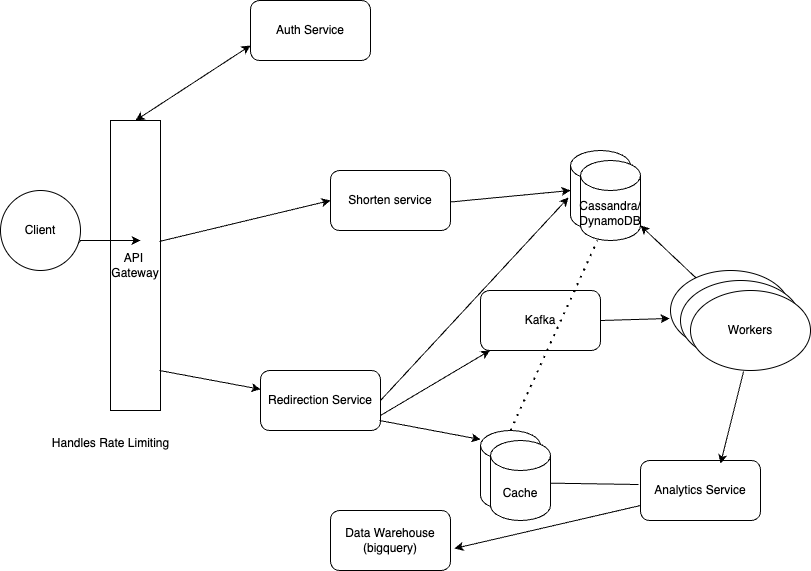

The diagram above was exported from draw.io. Its source (the exported page's mxGraphModel, read from the mxfile embedded in the PNG):
<mxGraphModel dx="1026" dy="577" grid="1" gridSize="10" guides="1" tooltips="1" connect="1" arrows="1" fold="1" page="1" pageScale="1" pageWidth="850" pageHeight="1100" math="0" shadow="0">
  <root>
    <mxCell id="0" />
    <mxCell id="1" parent="0" />
    <mxCell id="L7Hu5uSXI2TVTo1LVQWf-1" value="API&amp;nbsp;&lt;div&gt;Gateway&lt;/div&gt;" style="rounded=0;whiteSpace=wrap;html=1;" vertex="1" parent="1">
      <mxGeometry x="110" y="160" width="50" height="290" as="geometry" />
    </mxCell>
    <mxCell id="L7Hu5uSXI2TVTo1LVQWf-2" value="Client" style="ellipse;whiteSpace=wrap;html=1;aspect=fixed;" vertex="1" parent="1">
      <mxGeometry y="230" width="80" height="80" as="geometry" />
    </mxCell>
    <mxCell id="L7Hu5uSXI2TVTo1LVQWf-3" value="" style="endArrow=classic;html=1;rounded=0;exitX=0.975;exitY=0.663;exitDx=0;exitDy=0;exitPerimeter=0;" edge="1" parent="1" source="L7Hu5uSXI2TVTo1LVQWf-2">
      <mxGeometry width="50" height="50" relative="1" as="geometry">
        <mxPoint x="350" y="280" as="sourcePoint" />
        <mxPoint x="140" y="280" as="targetPoint" />
        <Array as="points">
          <mxPoint x="80" y="280" />
        </Array>
      </mxGeometry>
    </mxCell>
    <mxCell id="L7Hu5uSXI2TVTo1LVQWf-4" value="Auth Service" style="rounded=1;whiteSpace=wrap;html=1;" vertex="1" parent="1">
      <mxGeometry x="250" y="40" width="120" height="60" as="geometry" />
    </mxCell>
    <mxCell id="L7Hu5uSXI2TVTo1LVQWf-5" value="Redirection Service" style="rounded=1;whiteSpace=wrap;html=1;" vertex="1" parent="1">
      <mxGeometry x="260" y="410" width="120" height="60" as="geometry" />
    </mxCell>
    <mxCell id="L7Hu5uSXI2TVTo1LVQWf-6" value="Shorten service" style="rounded=1;whiteSpace=wrap;html=1;" vertex="1" parent="1">
      <mxGeometry x="330" y="210" width="120" height="60" as="geometry" />
    </mxCell>
    <mxCell id="L7Hu5uSXI2TVTo1LVQWf-11" value="" style="endArrow=classic;html=1;rounded=0;exitX=0.98;exitY=0.417;exitDx=0;exitDy=0;exitPerimeter=0;entryX=0;entryY=0.5;entryDx=0;entryDy=0;" edge="1" parent="1" source="L7Hu5uSXI2TVTo1LVQWf-1" target="L7Hu5uSXI2TVTo1LVQWf-6">
      <mxGeometry width="50" height="50" relative="1" as="geometry">
        <mxPoint x="168" y="282" as="sourcePoint" />
        <mxPoint x="250" y="198" as="targetPoint" />
      </mxGeometry>
    </mxCell>
    <mxCell id="L7Hu5uSXI2TVTo1LVQWf-12" value="" style="endArrow=classic;html=1;rounded=0;exitX=0.98;exitY=0.417;exitDx=0;exitDy=0;exitPerimeter=0;" edge="1" parent="1" target="L7Hu5uSXI2TVTo1LVQWf-5">
      <mxGeometry width="50" height="50" relative="1" as="geometry">
        <mxPoint x="159" y="410" as="sourcePoint" />
        <mxPoint x="330" y="369" as="targetPoint" />
      </mxGeometry>
    </mxCell>
    <mxCell id="L7Hu5uSXI2TVTo1LVQWf-13" value="Cache" style="shape=cylinder3;whiteSpace=wrap;html=1;boundedLbl=1;backgroundOutline=1;size=15;" vertex="1" parent="1">
      <mxGeometry x="480" y="470" width="60" height="80" as="geometry" />
    </mxCell>
    <mxCell id="L7Hu5uSXI2TVTo1LVQWf-14" value="" style="shape=cylinder3;whiteSpace=wrap;html=1;boundedLbl=1;backgroundOutline=1;size=15;" vertex="1" parent="1">
      <mxGeometry x="570" y="190" width="60" height="80" as="geometry" />
    </mxCell>
    <mxCell id="L7Hu5uSXI2TVTo1LVQWf-16" value="" style="endArrow=classic;html=1;rounded=0;exitX=1;exitY=0.75;exitDx=0;exitDy=0;" edge="1" parent="1" source="L7Hu5uSXI2TVTo1LVQWf-5" target="L7Hu5uSXI2TVTo1LVQWf-17">
      <mxGeometry width="50" height="50" relative="1" as="geometry">
        <mxPoint x="400" y="330" as="sourcePoint" />
        <mxPoint x="450" y="280" as="targetPoint" />
      </mxGeometry>
    </mxCell>
    <mxCell id="L7Hu5uSXI2TVTo1LVQWf-17" value="Kafka" style="rounded=1;whiteSpace=wrap;html=1;" vertex="1" parent="1">
      <mxGeometry x="480" y="330" width="120" height="60" as="geometry" />
    </mxCell>
    <mxCell id="L7Hu5uSXI2TVTo1LVQWf-18" value="" style="ellipse;whiteSpace=wrap;html=1;" vertex="1" parent="1">
      <mxGeometry x="670" y="310" width="120" height="80" as="geometry" />
    </mxCell>
    <mxCell id="L7Hu5uSXI2TVTo1LVQWf-19" value="" style="ellipse;whiteSpace=wrap;html=1;" vertex="1" parent="1">
      <mxGeometry x="680" y="320" width="120" height="80" as="geometry" />
    </mxCell>
    <mxCell id="L7Hu5uSXI2TVTo1LVQWf-20" value="Workers" style="ellipse;whiteSpace=wrap;html=1;" vertex="1" parent="1">
      <mxGeometry x="690" y="330" width="120" height="80" as="geometry" />
    </mxCell>
    <mxCell id="L7Hu5uSXI2TVTo1LVQWf-22" value="" style="endArrow=classic;html=1;rounded=0;exitX=0.625;exitY=1.05;exitDx=0;exitDy=0;exitPerimeter=0;entryX=0;entryY=0.5;entryDx=0;entryDy=0;entryPerimeter=0;" edge="1" parent="1" target="L7Hu5uSXI2TVTo1LVQWf-14">
      <mxGeometry width="50" height="50" relative="1" as="geometry">
        <mxPoint x="450" y="241.5" as="sourcePoint" />
        <mxPoint x="538" y="298.5" as="targetPoint" />
      </mxGeometry>
    </mxCell>
    <mxCell id="L7Hu5uSXI2TVTo1LVQWf-25" value="Analytics Service" style="rounded=1;whiteSpace=wrap;html=1;" vertex="1" parent="1">
      <mxGeometry x="640" y="500" width="120" height="60" as="geometry" />
    </mxCell>
    <mxCell id="L7Hu5uSXI2TVTo1LVQWf-26" value="" style="endArrow=classic;html=1;rounded=0;exitX=0.442;exitY=1.013;exitDx=0;exitDy=0;exitPerimeter=0;entryX=0.667;entryY=0.05;entryDx=0;entryDy=0;entryPerimeter=0;" edge="1" parent="1" source="L7Hu5uSXI2TVTo1LVQWf-20" target="L7Hu5uSXI2TVTo1LVQWf-25">
      <mxGeometry width="50" height="50" relative="1" as="geometry">
        <mxPoint x="570" y="390" as="sourcePoint" />
        <mxPoint x="658" y="447" as="targetPoint" />
      </mxGeometry>
    </mxCell>
    <mxCell id="L7Hu5uSXI2TVTo1LVQWf-27" value="" style="endArrow=classic;html=1;rounded=0;exitX=0.98;exitY=0.417;exitDx=0;exitDy=0;exitPerimeter=0;" edge="1" parent="1">
      <mxGeometry width="50" height="50" relative="1" as="geometry">
        <mxPoint x="379" y="460" as="sourcePoint" />
        <mxPoint x="480" y="479" as="targetPoint" />
      </mxGeometry>
    </mxCell>
    <mxCell id="L7Hu5uSXI2TVTo1LVQWf-29" value="" style="endArrow=classic;html=1;rounded=0;exitX=-0.017;exitY=0.4;exitDx=0;exitDy=0;exitPerimeter=0;entryX=1;entryY=0;entryDx=0;entryDy=52.5;entryPerimeter=0;" edge="1" parent="1" source="L7Hu5uSXI2TVTo1LVQWf-25" target="L7Hu5uSXI2TVTo1LVQWf-13">
      <mxGeometry width="50" height="50" relative="1" as="geometry">
        <mxPoint x="540" y="510" as="sourcePoint" />
        <mxPoint x="590" y="460" as="targetPoint" />
      </mxGeometry>
    </mxCell>
    <mxCell id="L7Hu5uSXI2TVTo1LVQWf-30" value="Data Warehouse (bigquery)" style="rounded=1;whiteSpace=wrap;html=1;" vertex="1" parent="1">
      <mxGeometry x="330" y="550" width="120" height="60" as="geometry" />
    </mxCell>
    <mxCell id="L7Hu5uSXI2TVTo1LVQWf-31" value="" style="endArrow=classic;html=1;rounded=0;entryX=1.033;entryY=0.633;entryDx=0;entryDy=0;entryPerimeter=0;exitX=0;exitY=0.75;exitDx=0;exitDy=0;" edge="1" parent="1" source="L7Hu5uSXI2TVTo1LVQWf-25" target="L7Hu5uSXI2TVTo1LVQWf-30">
      <mxGeometry width="50" height="50" relative="1" as="geometry">
        <mxPoint x="400" y="340" as="sourcePoint" />
        <mxPoint x="450" y="290" as="targetPoint" />
      </mxGeometry>
    </mxCell>
    <mxCell id="L7Hu5uSXI2TVTo1LVQWf-32" value="" style="endArrow=classic;startArrow=classic;html=1;rounded=0;entryX=0;entryY=0.75;entryDx=0;entryDy=0;exitX=0.5;exitY=0;exitDx=0;exitDy=0;" edge="1" parent="1" source="L7Hu5uSXI2TVTo1LVQWf-1" target="L7Hu5uSXI2TVTo1LVQWf-4">
      <mxGeometry width="50" height="50" relative="1" as="geometry">
        <mxPoint x="400" y="340" as="sourcePoint" />
        <mxPoint x="450" y="290" as="targetPoint" />
      </mxGeometry>
    </mxCell>
    <mxCell id="L7Hu5uSXI2TVTo1LVQWf-33" value="Handles Rate Limiting" style="text;html=1;align=center;verticalAlign=middle;resizable=0;points=[];autosize=1;strokeColor=none;fillColor=none;" vertex="1" parent="1">
      <mxGeometry x="40" y="468" width="140" height="30" as="geometry" />
    </mxCell>
    <mxCell id="L7Hu5uSXI2TVTo1LVQWf-36" value="" style="endArrow=classic;html=1;rounded=0;entryX=-0.033;entryY=0.588;entryDx=0;entryDy=0;exitX=1;exitY=0.5;exitDx=0;exitDy=0;entryPerimeter=0;" edge="1" parent="1" source="L7Hu5uSXI2TVTo1LVQWf-5" target="L7Hu5uSXI2TVTo1LVQWf-14">
      <mxGeometry width="50" height="50" relative="1" as="geometry">
        <mxPoint x="400" y="340" as="sourcePoint" />
        <mxPoint x="450" y="290" as="targetPoint" />
      </mxGeometry>
    </mxCell>
    <mxCell id="L7Hu5uSXI2TVTo1LVQWf-37" value="Cache" style="shape=cylinder3;whiteSpace=wrap;html=1;boundedLbl=1;backgroundOutline=1;size=15;" vertex="1" parent="1">
      <mxGeometry x="490" y="480" width="60" height="80" as="geometry" />
    </mxCell>
    <mxCell id="L7Hu5uSXI2TVTo1LVQWf-38" value="Cassandra/&lt;div&gt;DynamoDB&lt;/div&gt;" style="shape=cylinder3;whiteSpace=wrap;html=1;boundedLbl=1;backgroundOutline=1;size=15;" vertex="1" parent="1">
      <mxGeometry x="580" y="200" width="60" height="80" as="geometry" />
    </mxCell>
    <mxCell id="L7Hu5uSXI2TVTo1LVQWf-39" value="" style="endArrow=classic;html=1;rounded=0;exitX=1;exitY=0.5;exitDx=0;exitDy=0;entryX=-0.008;entryY=0.6;entryDx=0;entryDy=0;entryPerimeter=0;" edge="1" parent="1" source="L7Hu5uSXI2TVTo1LVQWf-17" target="L7Hu5uSXI2TVTo1LVQWf-18">
      <mxGeometry width="50" height="50" relative="1" as="geometry">
        <mxPoint x="561" y="400" as="sourcePoint" />
        <mxPoint x="670" y="335" as="targetPoint" />
      </mxGeometry>
    </mxCell>
    <mxCell id="L7Hu5uSXI2TVTo1LVQWf-40" value="" style="endArrow=classic;html=1;rounded=0;entryX=1;entryY=1;entryDx=0;entryDy=-15;entryPerimeter=0;" edge="1" parent="1" source="L7Hu5uSXI2TVTo1LVQWf-18" target="L7Hu5uSXI2TVTo1LVQWf-38">
      <mxGeometry width="50" height="50" relative="1" as="geometry">
        <mxPoint x="630" y="282" as="sourcePoint" />
        <mxPoint x="699" y="280" as="targetPoint" />
      </mxGeometry>
    </mxCell>
    <mxCell id="L7Hu5uSXI2TVTo1LVQWf-41" value="" style="endArrow=none;dashed=1;html=1;dashPattern=1 3;strokeWidth=2;rounded=0;exitX=0.5;exitY=0;exitDx=0;exitDy=0;exitPerimeter=0;entryX=0.283;entryY=1;entryDx=0;entryDy=0;entryPerimeter=0;" edge="1" parent="1" source="L7Hu5uSXI2TVTo1LVQWf-13" target="L7Hu5uSXI2TVTo1LVQWf-38">
      <mxGeometry width="50" height="50" relative="1" as="geometry">
        <mxPoint x="400" y="340" as="sourcePoint" />
        <mxPoint x="450" y="290" as="targetPoint" />
      </mxGeometry>
    </mxCell>
  </root>
</mxGraphModel>